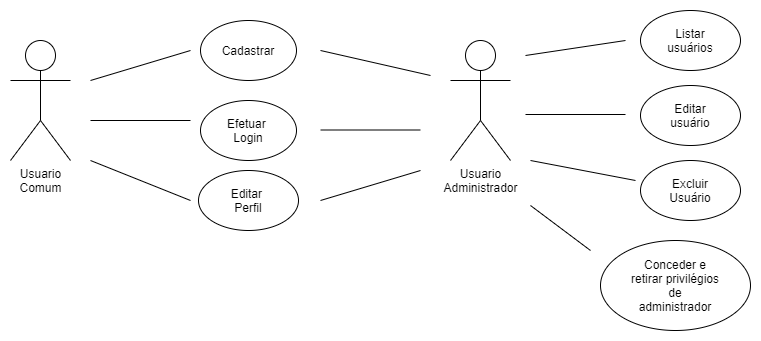

The diagram above was exported from draw.io. Its source (the exported page's mxGraphModel, read from the mxfile embedded in the PNG):
<mxGraphModel dx="1038" dy="649" grid="1" gridSize="10" guides="1" tooltips="1" connect="1" arrows="1" fold="1" page="1" pageScale="1" pageWidth="827" pageHeight="1169" math="0" shadow="0">
  <root>
    <mxCell id="0" />
    <mxCell id="1" parent="0" />
    <mxCell id="e8ZVZ2gl2y9RwZSmG0a8-1" value="Usuario&lt;br&gt;Comum" style="shape=umlActor;verticalLabelPosition=bottom;verticalAlign=top;html=1;outlineConnect=0;" parent="1" vertex="1">
      <mxGeometry x="44" y="80" width="60" height="120" as="geometry" />
    </mxCell>
    <mxCell id="e8ZVZ2gl2y9RwZSmG0a8-3" value="" style="ellipse;whiteSpace=wrap;html=1;" parent="1" vertex="1">
      <mxGeometry x="234" y="60" width="96" height="60" as="geometry" />
    </mxCell>
    <mxCell id="e8ZVZ2gl2y9RwZSmG0a8-4" value="Cadastrar" style="text;html=1;strokeColor=none;fillColor=none;align=center;verticalAlign=middle;whiteSpace=wrap;rounded=0;" parent="1" vertex="1">
      <mxGeometry x="252" y="75" width="60" height="30" as="geometry" />
    </mxCell>
    <mxCell id="e8ZVZ2gl2y9RwZSmG0a8-6" value="" style="ellipse;whiteSpace=wrap;html=1;" parent="1" vertex="1">
      <mxGeometry x="234" y="140" width="96" height="60" as="geometry" />
    </mxCell>
    <mxCell id="e8ZVZ2gl2y9RwZSmG0a8-7" value="Efetuar&amp;nbsp;&lt;br&gt;Login" style="text;html=1;strokeColor=none;fillColor=none;align=center;verticalAlign=middle;whiteSpace=wrap;rounded=0;" parent="1" vertex="1">
      <mxGeometry x="252" y="155" width="60" height="30" as="geometry" />
    </mxCell>
    <mxCell id="e8ZVZ2gl2y9RwZSmG0a8-8" value="" style="ellipse;whiteSpace=wrap;html=1;" parent="1" vertex="1">
      <mxGeometry x="232" y="210" width="100" height="60" as="geometry" />
    </mxCell>
    <mxCell id="e8ZVZ2gl2y9RwZSmG0a8-9" value="Editar&amp;nbsp;&lt;br&gt;Perfil" style="text;html=1;strokeColor=none;fillColor=none;align=center;verticalAlign=middle;whiteSpace=wrap;rounded=0;" parent="1" vertex="1">
      <mxGeometry x="252" y="225" width="60" height="30" as="geometry" />
    </mxCell>
    <mxCell id="e8ZVZ2gl2y9RwZSmG0a8-10" value="" style="endArrow=none;html=1;rounded=0;" parent="1" edge="1">
      <mxGeometry width="50" height="50" relative="1" as="geometry">
        <mxPoint x="124" y="200" as="sourcePoint" />
        <mxPoint x="224" y="240" as="targetPoint" />
      </mxGeometry>
    </mxCell>
    <mxCell id="e8ZVZ2gl2y9RwZSmG0a8-11" value="" style="endArrow=none;html=1;rounded=0;" parent="1" edge="1">
      <mxGeometry width="50" height="50" relative="1" as="geometry">
        <mxPoint x="124" y="160" as="sourcePoint" />
        <mxPoint x="224" y="160" as="targetPoint" />
      </mxGeometry>
    </mxCell>
    <mxCell id="e8ZVZ2gl2y9RwZSmG0a8-12" value="" style="endArrow=none;html=1;rounded=0;" parent="1" edge="1">
      <mxGeometry width="50" height="50" relative="1" as="geometry">
        <mxPoint x="124" y="120" as="sourcePoint" />
        <mxPoint x="224" y="90" as="targetPoint" />
      </mxGeometry>
    </mxCell>
    <mxCell id="wvV3AmFkAs1W7jNthhkz-1" value="Usuario&lt;br&gt;Administrador" style="shape=umlActor;verticalLabelPosition=bottom;verticalAlign=top;html=1;outlineConnect=0;" parent="1" vertex="1">
      <mxGeometry x="484" y="80" width="60" height="120" as="geometry" />
    </mxCell>
    <mxCell id="wvV3AmFkAs1W7jNthhkz-3" value="" style="endArrow=none;html=1;rounded=0;" parent="1" edge="1">
      <mxGeometry width="50" height="50" relative="1" as="geometry">
        <mxPoint x="564" y="245" as="sourcePoint" />
        <mxPoint x="624" y="290" as="targetPoint" />
      </mxGeometry>
    </mxCell>
    <mxCell id="wvV3AmFkAs1W7jNthhkz-4" value="" style="endArrow=none;html=1;rounded=0;" parent="1" edge="1">
      <mxGeometry width="50" height="50" relative="1" as="geometry">
        <mxPoint x="354" y="169.5" as="sourcePoint" />
        <mxPoint x="454" y="169.5" as="targetPoint" />
      </mxGeometry>
    </mxCell>
    <mxCell id="wvV3AmFkAs1W7jNthhkz-5" value="" style="endArrow=none;html=1;rounded=0;" parent="1" edge="1">
      <mxGeometry width="50" height="50" relative="1" as="geometry">
        <mxPoint x="354" y="240" as="sourcePoint" />
        <mxPoint x="454" y="210" as="targetPoint" />
      </mxGeometry>
    </mxCell>
    <mxCell id="wvV3AmFkAs1W7jNthhkz-8" value="" style="ellipse;whiteSpace=wrap;html=1;" parent="1" vertex="1">
      <mxGeometry x="674" y="50" width="100" height="60" as="geometry" />
    </mxCell>
    <mxCell id="wvV3AmFkAs1W7jNthhkz-9" value="" style="ellipse;whiteSpace=wrap;html=1;" parent="1" vertex="1">
      <mxGeometry x="674" y="125" width="100" height="60" as="geometry" />
    </mxCell>
    <mxCell id="wvV3AmFkAs1W7jNthhkz-10" value="" style="ellipse;whiteSpace=wrap;html=1;" parent="1" vertex="1">
      <mxGeometry x="674" y="200" width="100" height="60" as="geometry" />
    </mxCell>
    <mxCell id="wvV3AmFkAs1W7jNthhkz-11" value="Listar usuários" style="text;html=1;strokeColor=none;fillColor=none;align=center;verticalAlign=middle;whiteSpace=wrap;rounded=0;" parent="1" vertex="1">
      <mxGeometry x="694" y="65" width="60" height="30" as="geometry" />
    </mxCell>
    <mxCell id="wvV3AmFkAs1W7jNthhkz-12" value="Editar usuário" style="text;html=1;strokeColor=none;fillColor=none;align=center;verticalAlign=middle;whiteSpace=wrap;rounded=0;" parent="1" vertex="1">
      <mxGeometry x="694" y="140" width="60" height="30" as="geometry" />
    </mxCell>
    <mxCell id="wvV3AmFkAs1W7jNthhkz-13" value="Excluir&lt;br&gt;Usuário" style="text;html=1;strokeColor=none;fillColor=none;align=center;verticalAlign=middle;whiteSpace=wrap;rounded=0;" parent="1" vertex="1">
      <mxGeometry x="694" y="215" width="60" height="30" as="geometry" />
    </mxCell>
    <mxCell id="wvV3AmFkAs1W7jNthhkz-14" value="" style="ellipse;whiteSpace=wrap;html=1;" parent="1" vertex="1">
      <mxGeometry x="634" y="280" width="150" height="90" as="geometry" />
    </mxCell>
    <mxCell id="wvV3AmFkAs1W7jNthhkz-15" value="Conceder e retirar privilégios de administrador" style="text;html=1;strokeColor=none;fillColor=none;align=center;verticalAlign=middle;whiteSpace=wrap;rounded=0;" parent="1" vertex="1">
      <mxGeometry x="664" y="305" width="90" height="40" as="geometry" />
    </mxCell>
    <mxCell id="wvV3AmFkAs1W7jNthhkz-16" value="" style="endArrow=none;html=1;rounded=0;" parent="1" edge="1">
      <mxGeometry width="50" height="50" relative="1" as="geometry">
        <mxPoint x="559" y="154" as="sourcePoint" />
        <mxPoint x="659" y="154" as="targetPoint" />
      </mxGeometry>
    </mxCell>
    <mxCell id="wvV3AmFkAs1W7jNthhkz-18" value="" style="endArrow=none;html=1;rounded=0;" parent="1" edge="1">
      <mxGeometry width="50" height="50" relative="1" as="geometry">
        <mxPoint x="559" y="95" as="sourcePoint" />
        <mxPoint x="659" y="80" as="targetPoint" />
      </mxGeometry>
    </mxCell>
    <mxCell id="wvV3AmFkAs1W7jNthhkz-19" value="" style="endArrow=none;html=1;rounded=0;" parent="1" edge="1">
      <mxGeometry width="50" height="50" relative="1" as="geometry">
        <mxPoint x="564" y="200" as="sourcePoint" />
        <mxPoint x="669" y="220" as="targetPoint" />
      </mxGeometry>
    </mxCell>
    <mxCell id="wvV3AmFkAs1W7jNthhkz-21" value="" style="endArrow=none;html=1;rounded=0;" parent="1" edge="1">
      <mxGeometry width="50" height="50" relative="1" as="geometry">
        <mxPoint x="354" y="90" as="sourcePoint" />
        <mxPoint x="464" y="115" as="targetPoint" />
      </mxGeometry>
    </mxCell>
  </root>
</mxGraphModel>